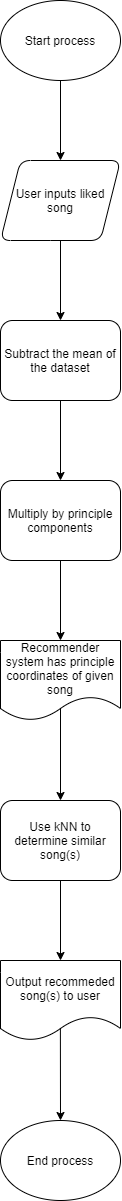

The diagram above was exported from draw.io. Its source (the exported page's mxGraphModel, read from the mxfile embedded in the PNG):
<mxGraphModel dx="797" dy="717" grid="1" gridSize="10" guides="1" tooltips="1" connect="1" arrows="1" fold="1" page="1" pageScale="1" pageWidth="850" pageHeight="1100" math="0" shadow="0">
  <root>
    <mxCell id="0" />
    <mxCell id="1" parent="0" />
    <mxCell id="2" value="Subtract the mean of the dataset" style="rounded=1;whiteSpace=wrap;html=1;" vertex="1" parent="1">
      <mxGeometry x="360" y="360" width="120" height="80" as="geometry" />
    </mxCell>
    <mxCell id="5" value="Start process" style="ellipse;whiteSpace=wrap;html=1;" vertex="1" parent="1">
      <mxGeometry x="360" y="40" width="120" height="80" as="geometry" />
    </mxCell>
    <mxCell id="7" value="User inputs liked song" style="shape=parallelogram;perimeter=parallelogramPerimeter;whiteSpace=wrap;html=1;fixedSize=1;rounded=1;" vertex="1" parent="1">
      <mxGeometry x="360" y="200" width="120" height="80" as="geometry" />
    </mxCell>
    <mxCell id="10" value="" style="endArrow=classic;html=1;entryX=0.5;entryY=0;entryDx=0;entryDy=0;exitX=0.5;exitY=1;exitDx=0;exitDy=0;" edge="1" parent="1" source="5" target="7">
      <mxGeometry width="50" height="50" relative="1" as="geometry">
        <mxPoint x="430" y="140" as="sourcePoint" />
        <mxPoint x="460" y="170" as="targetPoint" />
      </mxGeometry>
    </mxCell>
    <mxCell id="11" value="" style="endArrow=classic;html=1;exitX=0.5;exitY=1;exitDx=0;exitDy=0;entryX=0.5;entryY=0;entryDx=0;entryDy=0;" edge="1" parent="1" source="7" target="2">
      <mxGeometry width="50" height="50" relative="1" as="geometry">
        <mxPoint x="400" y="330" as="sourcePoint" />
        <mxPoint x="450" y="280" as="targetPoint" />
      </mxGeometry>
    </mxCell>
    <mxCell id="12" value="Multiply by principle components" style="rounded=1;whiteSpace=wrap;html=1;" vertex="1" parent="1">
      <mxGeometry x="360" y="520" width="120" height="80" as="geometry" />
    </mxCell>
    <mxCell id="13" value="" style="endArrow=classic;html=1;exitX=0.5;exitY=1;exitDx=0;exitDy=0;entryX=0.5;entryY=0;entryDx=0;entryDy=0;" edge="1" parent="1" source="2" target="12">
      <mxGeometry width="50" height="50" relative="1" as="geometry">
        <mxPoint x="400" y="470" as="sourcePoint" />
        <mxPoint x="450" y="420" as="targetPoint" />
      </mxGeometry>
    </mxCell>
    <mxCell id="14" value="Use kNN to determine similar song(s)" style="rounded=1;whiteSpace=wrap;html=1;" vertex="1" parent="1">
      <mxGeometry x="360" y="840" width="120" height="80" as="geometry" />
    </mxCell>
    <mxCell id="17" value="Recommender system has principle coordinates of given song" style="shape=document;whiteSpace=wrap;html=1;boundedLbl=1;rounded=0;" vertex="1" parent="1">
      <mxGeometry x="360" y="680" width="120" height="80" as="geometry" />
    </mxCell>
    <mxCell id="18" value="" style="endArrow=classic;html=1;exitX=0.5;exitY=1;exitDx=0;exitDy=0;entryX=0.5;entryY=0;entryDx=0;entryDy=0;" edge="1" parent="1" source="12" target="17">
      <mxGeometry width="50" height="50" relative="1" as="geometry">
        <mxPoint x="440" y="660" as="sourcePoint" />
        <mxPoint x="490" y="610" as="targetPoint" />
      </mxGeometry>
    </mxCell>
    <mxCell id="19" value="" style="endArrow=classic;html=1;entryX=0.5;entryY=0;entryDx=0;entryDy=0;exitX=0.5;exitY=0.847;exitDx=0;exitDy=0;exitPerimeter=0;" edge="1" parent="1" source="17" target="14">
      <mxGeometry width="50" height="50" relative="1" as="geometry">
        <mxPoint x="420" y="750" as="sourcePoint" />
        <mxPoint x="430" y="830" as="targetPoint" />
      </mxGeometry>
    </mxCell>
    <mxCell id="20" value="Output recommeded song(s) to user" style="shape=document;whiteSpace=wrap;html=1;boundedLbl=1;rounded=0;" vertex="1" parent="1">
      <mxGeometry x="360" y="1000" width="120" height="80" as="geometry" />
    </mxCell>
    <mxCell id="21" value="" style="endArrow=classic;html=1;exitX=0.5;exitY=1;exitDx=0;exitDy=0;entryX=0.5;entryY=0;entryDx=0;entryDy=0;" edge="1" parent="1" source="14" target="20">
      <mxGeometry width="50" height="50" relative="1" as="geometry">
        <mxPoint x="430" y="950" as="sourcePoint" />
        <mxPoint x="480" y="900" as="targetPoint" />
      </mxGeometry>
    </mxCell>
    <mxCell id="22" value="End process" style="ellipse;whiteSpace=wrap;html=1;rounded=0;" vertex="1" parent="1">
      <mxGeometry x="360" y="1160" width="120" height="80" as="geometry" />
    </mxCell>
    <mxCell id="23" value="" style="endArrow=classic;html=1;entryX=0.5;entryY=0;entryDx=0;entryDy=0;exitX=0.499;exitY=0.846;exitDx=0;exitDy=0;exitPerimeter=0;" edge="1" parent="1" source="20" target="22">
      <mxGeometry width="50" height="50" relative="1" as="geometry">
        <mxPoint x="420" y="1090" as="sourcePoint" />
        <mxPoint x="340" y="1160" as="targetPoint" />
      </mxGeometry>
    </mxCell>
  </root>
</mxGraphModel>